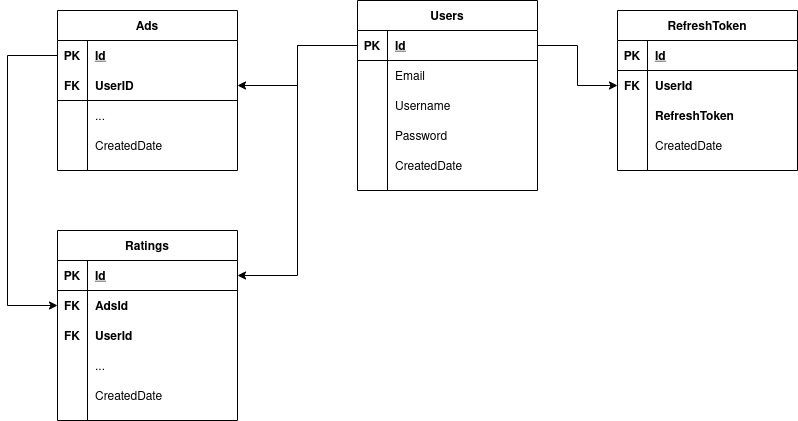

The diagram above was exported from draw.io. Its source (the exported page's mxGraphModel, read from the mxfile embedded in the PNG):
<mxGraphModel dx="1414" dy="718" grid="1" gridSize="10" guides="1" tooltips="1" connect="1" arrows="1" fold="1" page="1" pageScale="1" pageWidth="850" pageHeight="1100" math="0" shadow="0">
  <root>
    <mxCell id="0" />
    <mxCell id="1" parent="0" />
    <mxCell id="2" value="Ads" style="shape=table;startSize=30;container=1;collapsible=1;childLayout=tableLayout;fixedRows=1;rowLines=0;fontStyle=1;align=center;resizeLast=1;" vertex="1" parent="1">
      <mxGeometry x="80" y="280" width="180" height="160" as="geometry">
        <mxRectangle x="130" y="300" width="60" height="30" as="alternateBounds" />
      </mxGeometry>
    </mxCell>
    <mxCell id="3" value="" style="shape=partialRectangle;collapsible=0;dropTarget=0;pointerEvents=0;fillColor=none;top=0;left=0;bottom=0;right=0;points=[[0,0.5],[1,0.5]];portConstraint=eastwest;" vertex="1" parent="2">
      <mxGeometry y="30" width="180" height="30" as="geometry" />
    </mxCell>
    <mxCell id="4" value="PK" style="shape=partialRectangle;connectable=0;fillColor=none;top=0;left=0;bottom=0;right=0;fontStyle=1;overflow=hidden;" vertex="1" parent="3">
      <mxGeometry width="30" height="30" as="geometry" />
    </mxCell>
    <mxCell id="5" value="Id" style="shape=partialRectangle;connectable=0;fillColor=none;top=0;left=0;bottom=0;right=0;align=left;spacingLeft=6;fontStyle=5;overflow=hidden;" vertex="1" parent="3">
      <mxGeometry x="30" width="150" height="30" as="geometry" />
    </mxCell>
    <mxCell id="6" value="" style="shape=partialRectangle;collapsible=0;dropTarget=0;pointerEvents=0;fillColor=none;top=0;left=0;bottom=0;right=0;points=[[0,0.5],[1,0.5]];portConstraint=eastwest;" vertex="1" parent="2">
      <mxGeometry y="60" width="180" height="30" as="geometry" />
    </mxCell>
    <mxCell id="7" value="FK" style="shape=partialRectangle;connectable=0;top=0;left=0;bottom=1;right=0;editable=1;overflow=hidden;fontStyle=1;fillColor=none;shadow=0;sketch=0;" vertex="1" parent="6">
      <mxGeometry width="30" height="30" as="geometry" />
    </mxCell>
    <mxCell id="8" value="UserID" style="shape=partialRectangle;connectable=0;top=0;left=0;bottom=1;right=0;align=left;spacingLeft=6;overflow=hidden;fontStyle=1;fillColor=none;shadow=0;sketch=0;" vertex="1" parent="6">
      <mxGeometry x="30" width="150" height="30" as="geometry" />
    </mxCell>
    <mxCell id="9" value="" style="shape=partialRectangle;collapsible=0;dropTarget=0;pointerEvents=0;fillColor=none;top=0;left=0;bottom=0;right=0;points=[[0,0.5],[1,0.5]];portConstraint=eastwest;" vertex="1" parent="2">
      <mxGeometry y="90" width="180" height="30" as="geometry" />
    </mxCell>
    <mxCell id="10" value="" style="shape=partialRectangle;connectable=0;top=0;left=0;bottom=0;right=0;editable=1;overflow=hidden;strokeWidth=1;fillColor=none;" vertex="1" parent="9">
      <mxGeometry width="30" height="30" as="geometry" />
    </mxCell>
    <mxCell id="11" value="..." style="shape=partialRectangle;connectable=0;top=0;left=0;bottom=0;right=0;align=left;spacingLeft=6;overflow=hidden;strokeWidth=1;fillColor=none;" vertex="1" parent="9">
      <mxGeometry x="30" width="150" height="30" as="geometry" />
    </mxCell>
    <mxCell id="12" value="" style="shape=partialRectangle;collapsible=0;dropTarget=0;pointerEvents=0;fillColor=none;top=0;left=0;bottom=0;right=0;points=[[0,0.5],[1,0.5]];portConstraint=eastwest;" vertex="1" parent="2">
      <mxGeometry y="120" width="180" height="30" as="geometry" />
    </mxCell>
    <mxCell id="13" value="" style="shape=partialRectangle;connectable=0;fillColor=none;top=0;left=0;bottom=0;right=0;editable=1;overflow=hidden;" vertex="1" parent="12">
      <mxGeometry width="30" height="30" as="geometry" />
    </mxCell>
    <mxCell id="14" value="CreatedDate" style="shape=partialRectangle;connectable=0;fillColor=none;top=0;left=0;bottom=0;right=0;align=left;spacingLeft=6;overflow=hidden;" vertex="1" parent="12">
      <mxGeometry x="30" width="150" height="30" as="geometry" />
    </mxCell>
    <mxCell id="15" value="Users" style="shape=table;startSize=30;container=1;collapsible=1;childLayout=tableLayout;fixedRows=1;rowLines=0;fontStyle=1;align=center;resizeLast=1;" vertex="1" parent="1">
      <mxGeometry x="380" y="270" width="180" height="190" as="geometry" />
    </mxCell>
    <mxCell id="16" value="" style="shape=partialRectangle;collapsible=0;dropTarget=0;pointerEvents=0;fillColor=none;top=0;left=0;bottom=1;right=0;points=[[0,0.5],[1,0.5]];portConstraint=eastwest;" vertex="1" parent="15">
      <mxGeometry y="30" width="180" height="30" as="geometry" />
    </mxCell>
    <mxCell id="17" value="PK" style="shape=partialRectangle;connectable=0;fillColor=none;top=0;left=0;bottom=0;right=0;fontStyle=1;overflow=hidden;" vertex="1" parent="16">
      <mxGeometry width="30" height="30" as="geometry" />
    </mxCell>
    <mxCell id="18" value="Id" style="shape=partialRectangle;connectable=0;fillColor=none;top=0;left=0;bottom=0;right=0;align=left;spacingLeft=6;fontStyle=5;overflow=hidden;" vertex="1" parent="16">
      <mxGeometry x="30" width="150" height="30" as="geometry" />
    </mxCell>
    <mxCell id="19" value="" style="shape=partialRectangle;collapsible=0;dropTarget=0;pointerEvents=0;fillColor=none;top=0;left=0;bottom=0;right=0;points=[[0,0.5],[1,0.5]];portConstraint=eastwest;" vertex="1" parent="15">
      <mxGeometry y="60" width="180" height="30" as="geometry" />
    </mxCell>
    <mxCell id="20" value="" style="shape=partialRectangle;connectable=0;fillColor=none;top=0;left=0;bottom=0;right=0;editable=1;overflow=hidden;" vertex="1" parent="19">
      <mxGeometry width="30" height="30" as="geometry" />
    </mxCell>
    <mxCell id="21" value="Email" style="shape=partialRectangle;connectable=0;fillColor=none;top=0;left=0;bottom=0;right=0;align=left;spacingLeft=6;overflow=hidden;" vertex="1" parent="19">
      <mxGeometry x="30" width="150" height="30" as="geometry" />
    </mxCell>
    <mxCell id="22" value="" style="shape=partialRectangle;collapsible=0;dropTarget=0;pointerEvents=0;fillColor=none;top=0;left=0;bottom=0;right=0;points=[[0,0.5],[1,0.5]];portConstraint=eastwest;" vertex="1" parent="15">
      <mxGeometry y="90" width="180" height="30" as="geometry" />
    </mxCell>
    <mxCell id="23" value="" style="shape=partialRectangle;connectable=0;fillColor=none;top=0;left=0;bottom=0;right=0;editable=1;overflow=hidden;" vertex="1" parent="22">
      <mxGeometry width="30" height="30" as="geometry" />
    </mxCell>
    <mxCell id="24" value="Username" style="shape=partialRectangle;connectable=0;fillColor=none;top=0;left=0;bottom=0;right=0;align=left;spacingLeft=6;overflow=hidden;" vertex="1" parent="22">
      <mxGeometry x="30" width="150" height="30" as="geometry" />
    </mxCell>
    <mxCell id="25" value="" style="shape=partialRectangle;collapsible=0;dropTarget=0;pointerEvents=0;fillColor=none;top=0;left=0;bottom=0;right=0;points=[[0,0.5],[1,0.5]];portConstraint=eastwest;" vertex="1" parent="15">
      <mxGeometry y="120" width="180" height="30" as="geometry" />
    </mxCell>
    <mxCell id="26" value="" style="shape=partialRectangle;connectable=0;fillColor=none;top=0;left=0;bottom=0;right=0;editable=1;overflow=hidden;" vertex="1" parent="25">
      <mxGeometry width="30" height="30" as="geometry" />
    </mxCell>
    <mxCell id="27" value="Password" style="shape=partialRectangle;connectable=0;fillColor=none;top=0;left=0;bottom=0;right=0;align=left;spacingLeft=6;overflow=hidden;" vertex="1" parent="25">
      <mxGeometry x="30" width="150" height="30" as="geometry" />
    </mxCell>
    <mxCell id="28" style="shape=partialRectangle;collapsible=0;dropTarget=0;pointerEvents=0;fillColor=none;top=0;left=0;bottom=0;right=0;points=[[0,0.5],[1,0.5]];portConstraint=eastwest;" vertex="1" parent="15">
      <mxGeometry y="150" width="180" height="30" as="geometry" />
    </mxCell>
    <mxCell id="29" style="shape=partialRectangle;connectable=0;fillColor=none;top=0;left=0;bottom=0;right=0;editable=1;overflow=hidden;" vertex="1" parent="28">
      <mxGeometry width="30" height="30" as="geometry" />
    </mxCell>
    <mxCell id="30" value="CreatedDate" style="shape=partialRectangle;connectable=0;fillColor=none;top=0;left=0;bottom=0;right=0;align=left;spacingLeft=6;overflow=hidden;" vertex="1" parent="28">
      <mxGeometry x="30" width="150" height="30" as="geometry" />
    </mxCell>
    <mxCell id="31" value="Ratings" style="shape=table;startSize=30;container=1;collapsible=1;childLayout=tableLayout;fixedRows=1;rowLines=0;fontStyle=1;align=center;resizeLast=1;" vertex="1" parent="1">
      <mxGeometry x="80" y="500" width="180" height="190" as="geometry" />
    </mxCell>
    <mxCell id="32" value="" style="shape=partialRectangle;collapsible=0;dropTarget=0;pointerEvents=0;fillColor=none;top=0;left=0;bottom=1;right=0;points=[[0,0.5],[1,0.5]];portConstraint=eastwest;" vertex="1" parent="31">
      <mxGeometry y="30" width="180" height="30" as="geometry" />
    </mxCell>
    <mxCell id="33" value="PK" style="shape=partialRectangle;connectable=0;fillColor=none;top=0;left=0;bottom=0;right=0;fontStyle=1;overflow=hidden;" vertex="1" parent="32">
      <mxGeometry width="30" height="30" as="geometry" />
    </mxCell>
    <mxCell id="34" value="Id" style="shape=partialRectangle;connectable=0;fillColor=none;top=0;left=0;bottom=0;right=0;align=left;spacingLeft=6;fontStyle=5;overflow=hidden;" vertex="1" parent="32">
      <mxGeometry x="30" width="150" height="30" as="geometry" />
    </mxCell>
    <mxCell id="35" value="" style="shape=partialRectangle;collapsible=0;dropTarget=0;pointerEvents=0;fillColor=none;top=0;left=0;bottom=0;right=0;points=[[0,0.5],[1,0.5]];portConstraint=eastwest;" vertex="1" parent="31">
      <mxGeometry y="60" width="180" height="30" as="geometry" />
    </mxCell>
    <mxCell id="36" value="FK" style="shape=partialRectangle;connectable=0;fillColor=none;top=0;left=0;bottom=0;right=0;editable=1;overflow=hidden;fontStyle=1" vertex="1" parent="35">
      <mxGeometry width="30" height="30" as="geometry" />
    </mxCell>
    <mxCell id="37" value="AdsId" style="shape=partialRectangle;connectable=0;fillColor=none;top=0;left=0;bottom=0;right=0;align=left;spacingLeft=6;overflow=hidden;fontStyle=1" vertex="1" parent="35">
      <mxGeometry x="30" width="150" height="30" as="geometry" />
    </mxCell>
    <mxCell id="38" value="" style="shape=partialRectangle;collapsible=0;dropTarget=0;pointerEvents=0;fillColor=none;top=0;left=0;bottom=0;right=0;points=[[0,0.5],[1,0.5]];portConstraint=eastwest;" vertex="1" parent="31">
      <mxGeometry y="90" width="180" height="30" as="geometry" />
    </mxCell>
    <mxCell id="39" value="FK" style="shape=partialRectangle;connectable=0;fillColor=none;top=0;left=0;bottom=0;right=0;editable=1;overflow=hidden;fontStyle=1" vertex="1" parent="38">
      <mxGeometry width="30" height="30" as="geometry" />
    </mxCell>
    <mxCell id="40" value="UserId" style="shape=partialRectangle;connectable=0;fillColor=none;top=0;left=0;bottom=0;right=0;align=left;spacingLeft=6;overflow=hidden;fontStyle=1" vertex="1" parent="38">
      <mxGeometry x="30" width="150" height="30" as="geometry" />
    </mxCell>
    <mxCell id="41" style="shape=partialRectangle;collapsible=0;dropTarget=0;pointerEvents=0;fillColor=none;top=0;left=0;bottom=0;right=0;points=[[0,0.5],[1,0.5]];portConstraint=eastwest;" vertex="1" parent="31">
      <mxGeometry y="120" width="180" height="30" as="geometry" />
    </mxCell>
    <mxCell id="42" style="shape=partialRectangle;connectable=0;fillColor=none;top=0;left=0;bottom=0;right=0;editable=1;overflow=hidden;" vertex="1" parent="41">
      <mxGeometry width="30" height="30" as="geometry" />
    </mxCell>
    <mxCell id="43" value="..." style="shape=partialRectangle;connectable=0;fillColor=none;top=0;left=0;bottom=0;right=0;align=left;spacingLeft=6;overflow=hidden;" vertex="1" parent="41">
      <mxGeometry x="30" width="150" height="30" as="geometry" />
    </mxCell>
    <mxCell id="44" value="" style="shape=partialRectangle;collapsible=0;dropTarget=0;pointerEvents=0;fillColor=none;top=0;left=0;bottom=0;right=0;points=[[0,0.5],[1,0.5]];portConstraint=eastwest;" vertex="1" parent="31">
      <mxGeometry y="150" width="180" height="30" as="geometry" />
    </mxCell>
    <mxCell id="45" value="" style="shape=partialRectangle;connectable=0;fillColor=none;top=0;left=0;bottom=0;right=0;editable=1;overflow=hidden;" vertex="1" parent="44">
      <mxGeometry width="30" height="30" as="geometry" />
    </mxCell>
    <mxCell id="46" value="CreatedDate" style="shape=partialRectangle;connectable=0;fillColor=none;top=0;left=0;bottom=0;right=0;align=left;spacingLeft=6;overflow=hidden;" vertex="1" parent="44">
      <mxGeometry x="30" width="150" height="30" as="geometry" />
    </mxCell>
    <mxCell id="47" style="edgeStyle=orthogonalEdgeStyle;rounded=0;orthogonalLoop=1;jettySize=auto;html=1;" edge="1" source="16" target="6" parent="1">
      <mxGeometry relative="1" as="geometry" />
    </mxCell>
    <mxCell id="48" style="edgeStyle=orthogonalEdgeStyle;rounded=0;orthogonalLoop=1;jettySize=auto;html=1;entryX=0;entryY=0.5;entryDx=0;entryDy=0;exitX=0;exitY=0.5;exitDx=0;exitDy=0;" edge="1" source="3" target="35" parent="1">
      <mxGeometry relative="1" as="geometry">
        <Array as="points">
          <mxPoint x="30" y="325" />
          <mxPoint x="30" y="575" />
        </Array>
      </mxGeometry>
    </mxCell>
    <mxCell id="49" style="edgeStyle=orthogonalEdgeStyle;rounded=0;orthogonalLoop=1;jettySize=auto;html=1;entryX=1;entryY=0.5;entryDx=0;entryDy=0;" edge="1" source="16" target="32" parent="1">
      <mxGeometry relative="1" as="geometry" />
    </mxCell>
    <mxCell id="50" value="RefreshToken" style="shape=table;startSize=30;container=1;collapsible=1;childLayout=tableLayout;fixedRows=1;rowLines=0;fontStyle=1;align=center;resizeLast=1;" vertex="1" parent="1">
      <mxGeometry x="640" y="280" width="180" height="160" as="geometry" />
    </mxCell>
    <mxCell id="51" value="" style="shape=partialRectangle;collapsible=0;dropTarget=0;pointerEvents=0;fillColor=none;top=0;left=0;bottom=1;right=0;points=[[0,0.5],[1,0.5]];portConstraint=eastwest;" vertex="1" parent="50">
      <mxGeometry y="30" width="180" height="30" as="geometry" />
    </mxCell>
    <mxCell id="52" value="PK" style="shape=partialRectangle;connectable=0;fillColor=none;top=0;left=0;bottom=0;right=0;fontStyle=1;overflow=hidden;" vertex="1" parent="51">
      <mxGeometry width="30" height="30" as="geometry" />
    </mxCell>
    <mxCell id="53" value="Id" style="shape=partialRectangle;connectable=0;fillColor=none;top=0;left=0;bottom=0;right=0;align=left;spacingLeft=6;fontStyle=5;overflow=hidden;" vertex="1" parent="51">
      <mxGeometry x="30" width="150" height="30" as="geometry" />
    </mxCell>
    <mxCell id="54" value="" style="shape=partialRectangle;collapsible=0;dropTarget=0;pointerEvents=0;fillColor=none;top=0;left=0;bottom=0;right=0;points=[[0,0.5],[1,0.5]];portConstraint=eastwest;" vertex="1" parent="50">
      <mxGeometry y="60" width="180" height="30" as="geometry" />
    </mxCell>
    <mxCell id="55" value="FK" style="shape=partialRectangle;connectable=0;fillColor=none;top=0;left=0;bottom=0;right=0;editable=1;overflow=hidden;fontStyle=1" vertex="1" parent="54">
      <mxGeometry width="30" height="30" as="geometry" />
    </mxCell>
    <mxCell id="56" value="UserId" style="shape=partialRectangle;connectable=0;fillColor=none;top=0;left=0;bottom=0;right=0;align=left;spacingLeft=6;overflow=hidden;fontStyle=1" vertex="1" parent="54">
      <mxGeometry x="30" width="150" height="30" as="geometry" />
    </mxCell>
    <mxCell id="57" value="" style="shape=partialRectangle;collapsible=0;dropTarget=0;pointerEvents=0;fillColor=none;top=0;left=0;bottom=0;right=0;points=[[0,0.5],[1,0.5]];portConstraint=eastwest;" vertex="1" parent="50">
      <mxGeometry y="90" width="180" height="30" as="geometry" />
    </mxCell>
    <mxCell id="58" value="" style="shape=partialRectangle;connectable=0;fillColor=none;top=0;left=0;bottom=0;right=0;editable=1;overflow=hidden;fontStyle=1" vertex="1" parent="57">
      <mxGeometry width="30" height="30" as="geometry" />
    </mxCell>
    <mxCell id="59" value="RefreshToken" style="shape=partialRectangle;connectable=0;fillColor=none;top=0;left=0;bottom=0;right=0;align=left;spacingLeft=6;overflow=hidden;fontStyle=1" vertex="1" parent="57">
      <mxGeometry x="30" width="150" height="30" as="geometry" />
    </mxCell>
    <mxCell id="60" value="" style="shape=partialRectangle;collapsible=0;dropTarget=0;pointerEvents=0;fillColor=none;top=0;left=0;bottom=0;right=0;points=[[0,0.5],[1,0.5]];portConstraint=eastwest;" vertex="1" parent="50">
      <mxGeometry y="120" width="180" height="30" as="geometry" />
    </mxCell>
    <mxCell id="61" value="" style="shape=partialRectangle;connectable=0;fillColor=none;top=0;left=0;bottom=0;right=0;editable=1;overflow=hidden;" vertex="1" parent="60">
      <mxGeometry width="30" height="30" as="geometry" />
    </mxCell>
    <mxCell id="62" value="CreatedDate" style="shape=partialRectangle;connectable=0;fillColor=none;top=0;left=0;bottom=0;right=0;align=left;spacingLeft=6;overflow=hidden;" vertex="1" parent="60">
      <mxGeometry x="30" width="150" height="30" as="geometry" />
    </mxCell>
    <mxCell id="63" style="edgeStyle=orthogonalEdgeStyle;rounded=0;orthogonalLoop=1;jettySize=auto;html=1;" edge="1" source="16" target="54" parent="1">
      <mxGeometry relative="1" as="geometry" />
    </mxCell>
  </root>
</mxGraphModel>